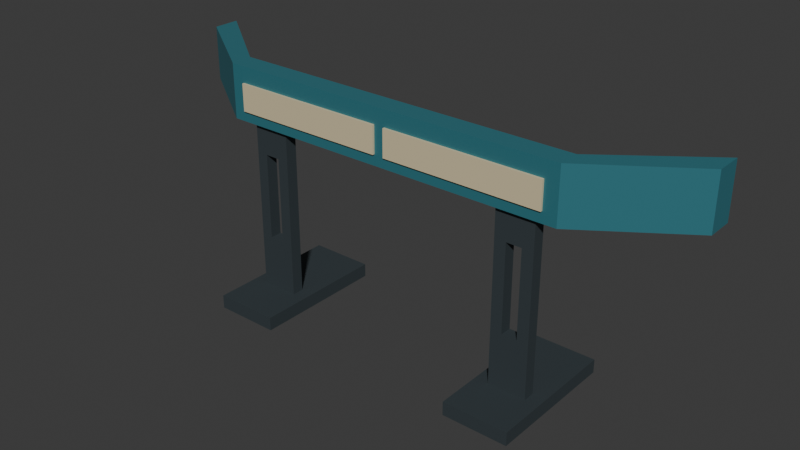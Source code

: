 # Source: source.blend  (saved by Blender 4.3.34; exported with 4.5.12 LTS)
import bpy
from mathutils import Matrix  # noqa: F401  (used for matrix-valued properties, if any)

bpy.ops.wm.read_factory_settings(use_empty=True)
scene = bpy.context.scene
scene.name = 'Scene'

# ---- collections
col_collection = bpy.data.collections.new('Collection'); scene.collection.children.link(col_collection)

# ---- materials (node trees are filled in below, after node groups)
mat_guide_satinpetrol = bpy.data.materials.new('Guide_SatinPetrol')
mat_guide_satinpetrol.diffuse_color = (0.045, 0.23, 0.28, 1.0)
mat_supports_darkgraphite = bpy.data.materials.new('Supports_DarkGraphite')
mat_supports_darkgraphite.diffuse_color = (0.045, 0.06, 0.068, 1.0)
mat_wearstrips_warmpale = bpy.data.materials.new('WearStrips_WarmPale')
mat_wearstrips_warmpale.diffuse_color = (0.7, 0.6, 0.38, 1.0)

# ---- material node trees
mat_guide_satinpetrol.use_nodes = True; mat_guide_satinpetrol.node_tree.nodes.clear()
_N = mat_guide_satinpetrol.node_tree.nodes; _L = mat_guide_satinpetrol.node_tree.links
n0 = _N.new('ShaderNodeBsdfPrincipled'); n0.name = 'Principled BSDF'; n0.location = (10, 300)
n0.inputs[0].default_value = (0.045, 0.23, 0.28, 1.0)
n0.inputs[1].default_value = 0.3
n0.inputs[2].default_value = 0.47
n1 = _N.new('ShaderNodeOutputMaterial'); n1.name = 'Material Output'; n1.location = (300, 300)
_L.new(n0.outputs[0], n1.inputs[0])
n1.is_active_output = True
mat_supports_darkgraphite.use_nodes = True; mat_supports_darkgraphite.node_tree.nodes.clear()
_N = mat_supports_darkgraphite.node_tree.nodes; _L = mat_supports_darkgraphite.node_tree.links
n0 = _N.new('ShaderNodeBsdfPrincipled'); n0.name = 'Principled BSDF'; n0.location = (10, 300)
n0.inputs[0].default_value = (0.045, 0.06, 0.068, 1.0)
n0.inputs[1].default_value = 0.25
n0.inputs[2].default_value = 0.65
n1 = _N.new('ShaderNodeOutputMaterial'); n1.name = 'Material Output'; n1.location = (300, 300)
_L.new(n0.outputs[0], n1.inputs[0])
n1.is_active_output = True
mat_wearstrips_warmpale.use_nodes = True; mat_wearstrips_warmpale.node_tree.nodes.clear()
_N = mat_wearstrips_warmpale.node_tree.nodes; _L = mat_wearstrips_warmpale.node_tree.links
n0 = _N.new('ShaderNodeBsdfPrincipled'); n0.name = 'Principled BSDF'; n0.location = (10, 300)
n0.inputs[0].default_value = (0.7, 0.6, 0.38, 1.0)
n0.inputs[1].default_value = 0.04
n0.inputs[2].default_value = 0.62
n1 = _N.new('ShaderNodeOutputMaterial'); n1.name = 'Material Output'; n1.location = (300, 300)
_L.new(n0.outputs[0], n1.inputs[0])
n1.is_active_output = True

# ---- world
world_world = bpy.data.worlds.new('World'); scene.world = world_world
world_world.use_nodes = True; world_world.node_tree.nodes.clear()
_N = world_world.node_tree.nodes; _L = world_world.node_tree.links
n0 = _N.new('ShaderNodeOutputWorld'); n0.name = 'World Output'; n0.location = (300, 300)
n1 = _N.new('ShaderNodeBackground'); n1.name = 'Background'; n1.location = (10, 300)
n1.inputs[0].default_value = (0.05088, 0.05088, 0.05088, 1.0)
_L.new(n1.outputs[0], n0.inputs[0])
n0.is_active_output = True
world_world.color = (0.05088, 0.05088, 0.05088)
world_world.sun_shadow_jitter_overblur = 0.0

# ---- meshes
me_onecontinuousflaredguidewall = bpy.data.meshes.new('OneContinuousFlaredGuideWall')
me_onecontinuousflaredguidewall.from_pydata([(-1.0, 0.24, 0.68), (-1.0, 0.14, 0.68), (-0.65, -0.1, 0.68), (0.65, -0.1, 0.68), (1.0, 0.14, 0.68), (1.0, 0.24, 0.68), (0.65, -0.02, 0.68), (-0.65, -0.02, 0.68), (-1.0, 0.24, 0.88), (-1.0, 0.14, 0.88), (-0.65, -0.1, 0.88), (0.65, -0.1, 0.88), (1.0, 0.14, 0.88), (1.0, 0.24, 0.88), (0.65, -0.02, 0.88), (-0.65, -0.02, 0.88)], [], [(2, 1, 0), (5, 4, 3), (6, 5, 3), (6, 3, 2), (7, 6, 2), (0, 7, 2), (8, 9, 10), (11, 12, 13), (11, 13, 14), (10, 11, 14), (10, 14, 15), (10, 15, 8), (1, 2, 10), (1, 10, 9), (2, 3, 11), (2, 11, 10), (3, 4, 12), (3, 12, 11), (4, 5, 13), (4, 13, 12), (5, 6, 14), (5, 14, 13), (6, 7, 15), (6, 15, 14), (7, 0, 8), (7, 8, 15), (0, 1, 9), (0, 9, 8)])
me_onecontinuousflaredguidewall.materials.append(mat_guide_satinpetrol)
me_onecontinuousflaredguidewall.materials.append(mat_supports_darkgraphite)
me_onecontinuousflaredguidewall.materials.append(mat_wearstrips_warmpale)
me_onecontinuousflaredguidewall.update()
me_left_throughslotstanchion = bpy.data.meshes.new('Left_ThroughSlotStanchion')
me_left_throughslotstanchion.from_pydata([(-0.57, -0.082, 0.05), (-0.43, -0.082, 0.05), (-0.472, -0.082, 0.25), (-0.528, -0.082, 0.25), (-0.43, -0.082, 0.68), (-0.472, -0.082, 0.57), (-0.57, -0.082, 0.68), (-0.528, -0.082, 0.57), (-0.57, -0.038, 0.05), (-0.43, -0.038, 0.05), (-0.472, -0.038, 0.25), (-0.528, -0.038, 0.25), (-0.43, -0.038, 0.68), (-0.472, -0.038, 0.57), (-0.57, -0.038, 0.68), (-0.528, -0.038, 0.57)], [], [(0, 1, 2), (0, 2, 3), (1, 4, 5), (1, 5, 2), (4, 6, 7), (4, 7, 5), (6, 0, 3), (6, 3, 7), (10, 9, 8), (11, 10, 8), (13, 12, 9), (10, 13, 9), (15, 14, 12), (13, 15, 12), (11, 8, 14), (15, 11, 14), (9, 1, 0), (8, 9, 0), (12, 4, 1), (9, 12, 1), (14, 6, 4), (12, 14, 4), (8, 0, 6), (14, 8, 6), (3, 2, 10), (3, 10, 11), (2, 5, 13), (2, 13, 10), (5, 7, 15), (5, 15, 13), (7, 3, 11), (7, 11, 15)])
me_left_throughslotstanchion.polygons.foreach_set('material_index', [1, 1, 1, 1, 1, 1, 1, 1, 1, 1, 1, 1, 1, 1, 1, 1, 1, 1, 1, 1, 1, 1, 1, 1, 1, 1, 1, 1, 1, 1, 1, 1])
me_left_throughslotstanchion.materials.append(mat_guide_satinpetrol)
me_left_throughslotstanchion.materials.append(mat_supports_darkgraphite)
me_left_throughslotstanchion.materials.append(mat_wearstrips_warmpale)
me_left_throughslotstanchion.update()
me_left_broadflatfoot = bpy.data.meshes.new('Left_BroadFlatFoot')
me_left_broadflatfoot.from_pydata([(-0.62, -0.25, 0.0), (-0.62, 0.25, 0.0), (-0.38, 0.25, 0.0), (-0.38, -0.25, 0.0), (-0.62, -0.25, 0.05), (-0.38, -0.25, 0.05), (-0.38, 0.25, 0.05), (-0.62, 0.25, 0.05)], [], [(0, 1, 2), (0, 2, 3), (4, 5, 6), (4, 6, 7), (0, 3, 5), (0, 5, 4), (1, 7, 6), (1, 6, 2), (0, 4, 7), (0, 7, 1), (3, 2, 6), (3, 6, 5)])
me_left_broadflatfoot.polygons.foreach_set('material_index', [1, 1, 1, 1, 1, 1, 1, 1, 1, 1, 1, 1])
me_left_broadflatfoot.materials.append(mat_guide_satinpetrol)
me_left_broadflatfoot.materials.append(mat_supports_darkgraphite)
me_left_broadflatfoot.materials.append(mat_wearstrips_warmpale)
me_left_broadflatfoot.update()
me_right_throughslotstanchion = bpy.data.meshes.new('Right_ThroughSlotStanchion')
me_right_throughslotstanchion.from_pydata([(0.43, -0.082, 0.05), (0.57, -0.082, 0.05), (0.528, -0.082, 0.25), (0.472, -0.082, 0.25), (0.57, -0.082, 0.68), (0.528, -0.082, 0.57), (0.43, -0.082, 0.68), (0.472, -0.082, 0.57), (0.43, -0.038, 0.05), (0.57, -0.038, 0.05), (0.528, -0.038, 0.25), (0.472, -0.038, 0.25), (0.57, -0.038, 0.68), (0.528, -0.038, 0.57), (0.43, -0.038, 0.68), (0.472, -0.038, 0.57)], [], [(0, 1, 2), (0, 2, 3), (1, 4, 5), (1, 5, 2), (4, 6, 7), (4, 7, 5), (6, 0, 3), (6, 3, 7), (10, 9, 8), (11, 10, 8), (13, 12, 9), (10, 13, 9), (15, 14, 12), (13, 15, 12), (11, 8, 14), (15, 11, 14), (9, 1, 0), (8, 9, 0), (12, 4, 1), (9, 12, 1), (14, 6, 4), (12, 14, 4), (8, 0, 6), (14, 8, 6), (3, 2, 10), (3, 10, 11), (2, 5, 13), (2, 13, 10), (5, 7, 15), (5, 15, 13), (7, 3, 11), (7, 11, 15)])
me_right_throughslotstanchion.polygons.foreach_set('material_index', [1, 1, 1, 1, 1, 1, 1, 1, 1, 1, 1, 1, 1, 1, 1, 1, 1, 1, 1, 1, 1, 1, 1, 1, 1, 1, 1, 1, 1, 1, 1, 1])
me_right_throughslotstanchion.materials.append(mat_guide_satinpetrol)
me_right_throughslotstanchion.materials.append(mat_supports_darkgraphite)
me_right_throughslotstanchion.materials.append(mat_wearstrips_warmpale)
me_right_throughslotstanchion.update()
me_right_broadflatfoot = bpy.data.meshes.new('Right_BroadFlatFoot')
me_right_broadflatfoot.from_pydata([(0.38, -0.25, 0.0), (0.38, 0.25, 0.0), (0.62, 0.25, 0.0), (0.62, -0.25, 0.0), (0.38, -0.25, 0.05), (0.62, -0.25, 0.05), (0.62, 0.25, 0.05), (0.38, 0.25, 0.05)], [], [(0, 1, 2), (0, 2, 3), (4, 5, 6), (4, 6, 7), (0, 3, 5), (0, 5, 4), (1, 7, 6), (1, 6, 2), (0, 4, 7), (0, 7, 1), (3, 2, 6), (3, 6, 5)])
me_right_broadflatfoot.polygons.foreach_set('material_index', [1, 1, 1, 1, 1, 1, 1, 1, 1, 1, 1, 1])
me_right_broadflatfoot.materials.append(mat_guide_satinpetrol)
me_right_broadflatfoot.materials.append(mat_supports_darkgraphite)
me_right_broadflatfoot.materials.append(mat_wearstrips_warmpale)
me_right_broadflatfoot.update()
me_left_frontwearstrip = bpy.data.meshes.new('Left_FrontWearStrip')
me_left_frontwearstrip.from_pydata([(-0.6, -0.108, 0.72), (-0.6, -0.1, 0.72), (-0.02, -0.1, 0.72), (-0.02, -0.108, 0.72), (-0.6, -0.108, 0.82), (-0.02, -0.108, 0.82), (-0.02, -0.1, 0.82), (-0.6, -0.1, 0.82)], [], [(0, 1, 2), (0, 2, 3), (4, 5, 6), (4, 6, 7), (0, 3, 5), (0, 5, 4), (1, 7, 6), (1, 6, 2), (0, 4, 7), (0, 7, 1), (3, 2, 6), (3, 6, 5)])
me_left_frontwearstrip.polygons.foreach_set('material_index', [2, 2, 2, 2, 2, 2, 2, 2, 2, 2, 2, 2])
me_left_frontwearstrip.materials.append(mat_guide_satinpetrol)
me_left_frontwearstrip.materials.append(mat_supports_darkgraphite)
me_left_frontwearstrip.materials.append(mat_wearstrips_warmpale)
me_left_frontwearstrip.update()
me_right_frontwearstrip = bpy.data.meshes.new('Right_FrontWearStrip')
me_right_frontwearstrip.from_pydata([(0.02, -0.108, 0.72), (0.02, -0.1, 0.72), (0.6, -0.1, 0.72), (0.6, -0.108, 0.72), (0.02, -0.108, 0.82), (0.6, -0.108, 0.82), (0.6, -0.1, 0.82), (0.02, -0.1, 0.82)], [], [(0, 1, 2), (0, 2, 3), (4, 5, 6), (4, 6, 7), (0, 3, 5), (0, 5, 4), (1, 7, 6), (1, 6, 2), (0, 4, 7), (0, 7, 1), (3, 2, 6), (3, 6, 5)])
me_right_frontwearstrip.polygons.foreach_set('material_index', [2, 2, 2, 2, 2, 2, 2, 2, 2, 2, 2, 2])
me_right_frontwearstrip.materials.append(mat_guide_satinpetrol)
me_right_frontwearstrip.materials.append(mat_supports_darkgraphite)
me_right_frontwearstrip.materials.append(mat_wearstrips_warmpale)
me_right_frontwearstrip.update()

# ---- objects
ob_oneflaredslottedbaggagesideguide = bpy.data.objects.new('OneFlaredSlottedBaggageSideGuide', None)
ob_onecontinuousflaredguidewall = bpy.data.objects.new('OneContinuousFlaredGuideWall', me_onecontinuousflaredguidewall)
ob_left_throughslotstanchion = bpy.data.objects.new('Left_ThroughSlotStanchion', me_left_throughslotstanchion)
ob_left_broadflatfoot = bpy.data.objects.new('Left_BroadFlatFoot', me_left_broadflatfoot)
ob_right_throughslotstanchion = bpy.data.objects.new('Right_ThroughSlotStanchion', me_right_throughslotstanchion)
ob_right_broadflatfoot = bpy.data.objects.new('Right_BroadFlatFoot', me_right_broadflatfoot)
ob_left_frontwearstrip = bpy.data.objects.new('Left_FrontWearStrip', me_left_frontwearstrip)
ob_right_frontwearstrip = bpy.data.objects.new('Right_FrontWearStrip', me_right_frontwearstrip)

# ---- transforms, parenting, visibility, modifiers, constraints
ob_oneflaredslottedbaggagesideguide.location = (0.0, 0.0, 0.0)
ob_onecontinuousflaredguidewall.parent = ob_oneflaredslottedbaggagesideguide
ob_onecontinuousflaredguidewall.location = (0.0, 0.0, 0.0)
ob_left_throughslotstanchion.parent = ob_oneflaredslottedbaggagesideguide
ob_left_throughslotstanchion.location = (0.0, 0.0, 0.0)
ob_left_broadflatfoot.parent = ob_oneflaredslottedbaggagesideguide
ob_left_broadflatfoot.location = (0.0, 0.0, 0.0)
ob_right_throughslotstanchion.parent = ob_oneflaredslottedbaggagesideguide
ob_right_throughslotstanchion.location = (0.0, 0.0, 0.0)
ob_right_broadflatfoot.parent = ob_oneflaredslottedbaggagesideguide
ob_right_broadflatfoot.location = (0.0, 0.0, 0.0)
ob_left_frontwearstrip.parent = ob_oneflaredslottedbaggagesideguide
ob_left_frontwearstrip.location = (0.0, 0.0, 0.0)
ob_right_frontwearstrip.parent = ob_oneflaredslottedbaggagesideguide
ob_right_frontwearstrip.location = (0.0, 0.0, 0.0)

# ---- collection membership
scene.collection.objects.link(ob_oneflaredslottedbaggagesideguide)
scene.collection.objects.link(ob_onecontinuousflaredguidewall)
scene.collection.objects.link(ob_left_throughslotstanchion)
scene.collection.objects.link(ob_left_broadflatfoot)
scene.collection.objects.link(ob_right_throughslotstanchion)
scene.collection.objects.link(ob_right_broadflatfoot)
scene.collection.objects.link(ob_left_frontwearstrip)
scene.collection.objects.link(ob_right_frontwearstrip)

# ---- scene / render settings (as saved in the file)
scene.frame_start = 1; scene.frame_end = 250; scene.frame_set(1)
scene.render.engine = 'CYCLES'
scene.render.use_compositing = False
scene.cycles.use_denoising = False
scene.cycles.samples = 128
scene.cycles.use_adaptive_sampling = False
scene.cycles.seed = 17
bpy.context.view_layer.update()

# ---- added for rendering (the .blend has no active camera and no usable light): camera, sun
cam_auto = bpy.data.cameras.new('AutoCamera')
cam_auto.lens = 50.0
cam_auto.sensor_width = 36.0
cam_auto.clip_end = 1000.0
ob_auto_camera = bpy.data.objects.new('AutoCamera', cam_auto)
scene.collection.objects.link(ob_auto_camera)
ob_auto_camera.location = (2.07391, -2.48869, 2.09913)
ob_auto_camera.rotation_euler = (1.09748, -7.21219e-08, 0.694738)
scene.camera = ob_auto_camera
light_auto_sun = bpy.data.lights.new('AutoSun', 'SUN')
light_auto_sun.energy = 3.0
light_auto_sun.angle = 0.0523599
ob_auto_sun = bpy.data.objects.new('AutoSun', light_auto_sun)
scene.collection.objects.link(ob_auto_sun)
ob_auto_sun.rotation_euler = (0.872665, 0.174533, 0.523599)
bpy.context.view_layer.update()
